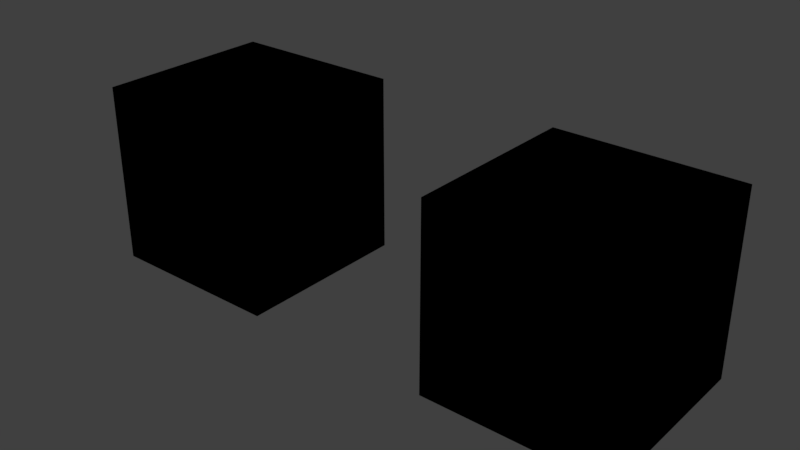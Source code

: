 # Source: test.blend  (saved by Blender 2.78.0; exported with 4.5.12 LTS)
import bpy
from mathutils import Matrix  # noqa: F401  (used for matrix-valued properties, if any)

bpy.ops.wm.read_factory_settings(use_empty=True)
scene = bpy.context.scene
scene.name = 'Scene'

# ---- collections
col_collection_1 = bpy.data.collections.new('Collection 1'); scene.collection.children.link(col_collection_1)

# ---- images (referenced by path relative to the original .blend; pixels are not part of the script)
import os
ASSET_DIR = os.environ.get("B2B_ASSET_DIR", "")  # directory of the original .blend (textures are referenced by path, not embedded)
HERE = os.path.dirname(os.path.abspath(__file__))  # packed textures are extracted next to this script under _unpacked/

def load_image(name, relpath, width, height, colorspace="sRGB"):
    """Load a texture the original file referenced (path relative to the .blend, or extracted next to this script)."""
    p = next((c for c in (os.path.join(HERE, relpath), os.path.join(ASSET_DIR, relpath)) if relpath and os.path.exists(c)), "")
    if p:
        img = bpy.data.images.load(p, check_existing=True)
        img.name = name
    else:  # same state as the original file: an image datablock whose file is absent (Cycles renders it pink)
        img = bpy.data.images.new(name, width, height)
        img.source = "FILE"
        img.filepath = "//" + (relpath or name)
    img.colorspace_settings.name = colorspace
    return img
img_brick_jpg = load_image('brick.jpg', 'tex_test/brick.jpg', 1024, 1024, 'sRGB')

# ---- materials (node trees are filled in below, after node groups)
mat_material_001 = bpy.data.materials.new('Material.001')
mat_material_001.alpha_threshold = 0.0
mat_material_001.roughness = 0.5

# ---- node groups
ng_gltf_metallic_roughness = bpy.data.node_groups.new('glTF Metallic Roughness', 'ShaderNodeTree')
_N = ng_gltf_metallic_roughness.nodes; _L = ng_gltf_metallic_roughness.links

# ---- material node trees
mat_material_001.use_nodes = True; mat_material_001.node_tree.nodes.clear()
_N = mat_material_001.node_tree.nodes; _L = mat_material_001.node_tree.links
n0 = _N.new('ShaderNodeOutputMaterial'); n0.name = 'Material Output'; n0.location = (300, 300)
n1 = _N.new('ShaderNodeGroup'); n1.name = 'Group'; n1.location = (-141, 416)
n1.node_tree = ng_gltf_metallic_roughness
n1.inputs[1].default_value = (1.0, 1.0, 1.0, 1.0)
n1.inputs[2].default_value = (1.0, 1.0, 1.0, 1.0)
n1.inputs[3].default_value = 1.0
n1.inputs[4].default_value = 1.0
n1.inputs[5].default_value = (0.5, 0.5, 1.0, 1.0)
n1.inputs[6].default_value = 1.0
n1.inputs[7].default_value = (1.0, 1.0, 1.0, 1.0)
n1.inputs[8].default_value = 1.0
n1.inputs[9].default_value = (1.0, 1.0, 1.0, 1.0)
n1.inputs[10].default_value = (0.0, 0.0, 0.0, 1.0)
n1.inputs[11].default_value = 1.0
n1.inputs[12].default_value = 0.5
n1.inputs[13].default_value = 0.0
n1.inputs[14].default_value = 0.0
n1.inputs[15].default_value = 0.0
n1.inputs[16].default_value = (0.0, 0.0, 0.0, 1.0)
n2 = _N.new('ShaderNodeTexImage'); n2.name = 'Image Texture'; n2.location = (-444, 480)
n2.width = 140
n2.image = img_brick_jpg
_L.new(n1.outputs[0], n0.inputs[0])
_L.new(n2.outputs[0], n1.inputs[0])
n0.is_active_output = True

# ---- world
world_world = bpy.data.worlds.new('World'); scene.world = world_world
world_world.color = (0.05088, 0.05088, 0.05088)
world_world.use_sun_shadow = False
world_world.sun_shadow_jitter_overblur = 0.0
world_world.cycles.sampling_method = 'MANUAL'

# ---- meshes
me_cube_001 = bpy.data.meshes.new('Cube.001')
me_cube_001.from_pydata([(1.061, -1.0, -1.0), (1.061, -1.0, 1.0), (1.061, 1.0, -1.0), (1.061, 1.0, 1.0), (3.061, -1.0, -1.0), (3.061, -1.0, 1.0), (3.061, 1.0, -1.0), (3.061, 1.0, 1.0), (1.88, -0.4653, 1.0), (1.88, -0.4653, -1.0), (2.063, -0.5015, 1.0), (2.063, -0.5015, -1.0), (1.97, -0.4924, 1.0), (1.97, -0.4924, -1.0), (1.667, 0.2397, 1.0), (1.667, 0.2397, -1.0), (1.726, 0.3119, 1.0), (1.726, 0.3119, -1.0), (1.623, 0.1573, 1.0), (1.623, 0.1573, -1.0), (1.798, 0.3711, 1.0), (1.798, 0.3711, -1.0), (2.063, 0.4514, 1.0), (2.063, 0.4514, -1.0), (2.156, 0.4423, 1.0), (2.156, 0.4423, -1.0), (1.97, 0.4423, 1.0), (1.97, 0.4423, -1.0), (2.53, -0.118, 1.0), (2.53, -0.118, -1.0), (2.4, -0.362, 1.0), (2.4, -0.362, -1.0), (2.327, -0.4212, 1.0), (2.327, -0.4212, -1.0), (2.245, 0.4151, 1.0), (2.245, 0.4151, -1.0), (2.503, -0.2074, 1.0), (2.503, -0.2074, -1.0), (1.667, -0.2898, 1.0), (1.667, -0.2898, -1.0), (1.726, -0.362, 1.0), (1.726, -0.362, -1.0), (2.156, -0.4924, 1.0), (2.156, -0.4924, -1.0), (1.623, -0.2074, 1.0), (1.623, -0.2074, -1.0), (2.503, 0.1573, 1.0), (2.503, 0.1573, -1.0), (2.53, 0.0679, 1.0), (2.53, 0.0679, -1.0), (2.459, 0.2397, 1.0), (2.459, 0.2397, -1.0), (2.539, -0.02506, 1.0), (2.539, -0.02506, -1.0), (1.595, 0.0679, 1.0), (1.595, 0.0679, -1.0), (1.798, -0.4212, 1.0), (1.798, -0.4212, -1.0), (1.88, 0.4151, 1.0), (1.88, 0.4151, -1.0), (1.586, -0.02506, 1.0), (1.586, -0.02506, -1.0), (2.459, -0.2898, 1.0), (2.459, -0.2898, -1.0), (2.4, 0.3119, 1.0), (2.4, 0.3119, -1.0), (2.327, 0.3711, 1.0), (2.327, 0.3711, -1.0), (1.595, -0.118, 1.0), (1.595, -0.118, -1.0), (2.245, -0.4653, 1.0), (2.245, -0.4653, -1.0), (-1.061, -1.0, -1.0), (-1.061, -1.0, 1.0), (-1.061, 1.0, -1.0), (-1.061, 1.0, 1.0), (-3.061, -1.0, -1.0), (-3.061, -1.0, 1.0), (-3.061, 1.0, -1.0), (-3.061, 1.0, 1.0), (-1.88, -0.4653, 1.0), (-1.88, -0.4653, -1.0), (-2.063, -0.5015, 1.0), (-2.063, -0.5015, -1.0), (-1.97, -0.4924, 1.0), (-1.97, -0.4924, -1.0), (-1.667, 0.2397, 1.0), (-1.667, 0.2397, -1.0), (-1.726, 0.3119, 1.0), (-1.726, 0.3119, -1.0), (-1.623, 0.1573, 1.0), (-1.623, 0.1573, -1.0), (-1.798, 0.3711, 1.0), (-1.798, 0.3711, -1.0), (-2.063, 0.4514, 1.0), (-2.063, 0.4514, -1.0), (-2.156, 0.4423, 1.0), (-2.156, 0.4423, -1.0), (-1.97, 0.4423, 1.0), (-1.97, 0.4423, -1.0), (-2.53, -0.118, 1.0), (-2.53, -0.118, -1.0), (-2.4, -0.362, 1.0), (-2.4, -0.362, -1.0), (-2.327, -0.4212, 1.0), (-2.327, -0.4212, -1.0), (-2.245, 0.4151, 1.0), (-2.245, 0.4151, -1.0), (-2.503, -0.2074, 1.0), (-2.503, -0.2074, -1.0), (-1.667, -0.2898, 1.0), (-1.667, -0.2898, -1.0), (-1.726, -0.362, 1.0), (-1.726, -0.362, -1.0), (-2.156, -0.4924, 1.0), (-2.156, -0.4924, -1.0), (-1.623, -0.2074, 1.0), (-1.623, -0.2074, -1.0), (-2.503, 0.1573, 1.0), (-2.503, 0.1573, -1.0), (-2.53, 0.0679, 1.0), (-2.53, 0.0679, -1.0), (-2.459, 0.2397, 1.0), (-2.459, 0.2397, -1.0), (-2.539, -0.02506, 1.0), (-2.539, -0.02506, -1.0), (-1.595, 0.0679, 1.0), (-1.595, 0.0679, -1.0), (-1.798, -0.4212, 1.0), (-1.798, -0.4212, -1.0), (-1.88, 0.4151, 1.0), (-1.88, 0.4151, -1.0), (-1.586, -0.02506, 1.0), (-1.586, -0.02506, -1.0), (-2.459, -0.2898, 1.0), (-2.459, -0.2898, -1.0), (-2.4, 0.3119, 1.0), (-2.4, 0.3119, -1.0), (-2.327, 0.3711, 1.0), (-2.327, 0.3711, -1.0), (-1.595, -0.118, 1.0), (-1.595, -0.118, -1.0), (-2.245, -0.4653, 1.0), (-2.245, -0.4653, -1.0)], [], [(0, 1, 3, 2), (2, 3, 7, 6), (6, 7, 5, 4), (4, 5, 1, 0), (2, 6, 4, 53, 49, 47, 51, 65, 67, 35, 25, 23, 27, 59, 21, 17, 15, 19, 55, 61, 0), (7, 3, 1, 60, 54, 18, 14, 16, 20, 58, 26, 22, 24, 34, 66, 64, 50, 46, 48, 52, 5), (48, 49, 53, 52), (64, 65, 51, 50), (50, 51, 47, 46), (68, 69, 61, 60), (28, 29, 37, 36), (52, 53, 29, 28), (62, 63, 31, 30), (10, 11, 13, 12), (26, 27, 23, 22), (38, 39, 45, 44), (22, 23, 25, 24), (12, 13, 9, 8), (30, 31, 33, 32), (20, 21, 59, 58), (32, 33, 71, 70), (66, 67, 65, 64), (56, 57, 41, 40), (44, 45, 69, 68), (0, 61, 69, 45, 39, 41, 57, 9, 13, 11, 43, 71, 33, 31, 63, 37, 29, 53, 4), (34, 35, 67, 66), (16, 17, 21, 20), (18, 19, 15, 14), (36, 37, 63, 62), (42, 43, 11, 10), (60, 61, 55, 54), (46, 47, 49, 48), (58, 59, 27, 26), (8, 9, 57, 56), (70, 71, 43, 42), (24, 25, 35, 34), (54, 55, 19, 18), (40, 41, 39, 38), (5, 52, 28, 36, 62, 30, 32, 70, 42, 10, 12, 8, 56, 40, 38, 44, 68, 60, 1), (14, 15, 17, 16), (72, 74, 75, 73), (74, 78, 79, 75), (78, 76, 77, 79), (76, 72, 73, 77), (74, 72, 133, 127, 91, 87, 89, 93, 131, 99, 95, 97, 107, 139, 137, 123, 119, 121, 125, 76, 78), (79, 77, 124, 120, 118, 122, 136, 138, 106, 96, 94, 98, 130, 92, 88, 86, 90, 126, 132, 73, 75), (120, 124, 125, 121), (136, 122, 123, 137), (122, 118, 119, 123), (140, 132, 133, 141), (100, 108, 109, 101), (124, 100, 101, 125), (134, 102, 103, 135), (82, 84, 85, 83), (98, 94, 95, 99), (110, 116, 117, 111), (94, 96, 97, 95), (84, 80, 81, 85), (102, 104, 105, 103), (92, 130, 131, 93), (104, 142, 143, 105), (138, 136, 137, 139), (128, 112, 113, 129), (116, 140, 141, 117), (72, 76, 125, 101, 109, 135, 103, 105, 143, 115, 83, 85, 81, 129, 113, 111, 117, 141, 133), (106, 138, 139, 107), (88, 92, 93, 89), (90, 86, 87, 91), (108, 134, 135, 109), (114, 82, 83, 115), (132, 126, 127, 133), (118, 120, 121, 119), (130, 98, 99, 131), (80, 128, 129, 81), (142, 114, 115, 143), (96, 106, 107, 97), (126, 90, 91, 127), (112, 110, 111, 113), (77, 73, 132, 140, 116, 110, 112, 128, 80, 84, 82, 114, 142, 104, 102, 134, 108, 100, 124), (86, 88, 89, 87)])
_uv = me_cube_001.uv_layers.new(name='UVMap')
_uv.uv.foreach_set('vector', [0.0, 0.0, 1.0, 0.0, 1.0, 1.0, 0.0, 1.0, 0.0, 0.0, 1.0, 0.0, 1.0, 1.0, 0.0, 1.0, 0.0, 0.0, 1.0, 0.0, 1.0, 1.0, 0.0, 1.0, 0.0, 0.0, 1.0, 0.0, 1.0, 1.0, 0.0, 1.0, 0.0, 0.0, 1.0, 0.0, 1.0, 1.0, 0.7393, 0.5125, 0.7348, 0.4661, 0.7212, 0.4214, 0.6992, 0.3802, 0.6696, 0.3441, 0.6335, 0.3144, 0.5923, 0.2924, 0.5476, 0.2789, 0.5011, 0.2743, 0.4546, 0.2789, 0.4099, 0.2924, 0.3687, 0.3144, 0.3326, 0.3441, 0.303, 0.3802, 0.281, 0.4214, 0.2674, 0.4661, 0.2629, 0.5125, 0.0, 1.0, 0.0, 0.0, 1.0, 0.0, 1.0, 1.0, 0.7371, 0.5125, 0.7326, 0.4661, 0.719, 0.4214, 0.697, 0.3802, 0.6674, 0.3441, 0.6313, 0.3144, 0.5901, 0.2924, 0.5454, 0.2789, 0.4989, 0.2743, 0.4524, 0.2789, 0.4077, 0.2924, 0.3665, 0.3144, 0.3304, 0.3441, 0.3008, 0.3802, 0.2788, 0.4214, 0.2652, 0.4661, 0.2607, 0.5125, 0.0, 1.0, 0.9967, 0.4415, -0.003295, 0.4415, -0.003295, 0.488, 0.9967, 0.488, 0.9967, 0.3195, -0.003295, 0.3195, -0.003295, 0.3556, 0.9967, 0.3556, 0.9967, 0.3556, -0.003295, 0.3556, -0.003295, 0.3968, 0.9967, 0.3968, 0.9967, 0.5345, -0.003295, 0.5345, -0.003295, 0.488, 0.9967, 0.488, 0.9967, 0.5345, -0.003295, 0.5345, -0.003295, 0.5792, 0.9967, 0.5792, 0.9967, 0.488, -0.003295, 0.488, -0.003295, 0.5345, 0.9967, 0.5345, 0.9967, 0.6204, -0.003295, 0.6204, -0.003295, 0.6565, 0.9967, 0.6565, 0.9967, 0.8424, -0.003295, 0.8424, -0.003295, 0.8888, 0.9967, 0.8888, 0.9967, 0.8888, -0.003295, 0.8888, -0.003295, 0.8424, 0.9967, 0.8424, 0.9967, 0.6204, -0.003295, 0.6204, -0.003295, 0.5792, 0.9967, 0.5792, 0.9967, 0.8424, -0.003295, 0.8424, -0.003295, 0.7959, 0.9967, 0.7959, 0.9967, 0.8888, -0.003295, 0.8888, -0.003295, 0.9335, 0.9967, 0.9335, 0.9967, 0.6739, -0.003295, 0.6739, -0.003295, 0.71, 0.9967, 0.71, 0.9967, 0.9747, -0.003295, 0.9747, -0.003295, 0.9335, 0.9967, 0.9335, 0.9967, 0.71, -0.003295, 0.71, -0.003295, 0.7512, 0.9967, 0.7512, 0.9967, 0.71, -0.003295, 0.71, -0.003295, 0.6739, 0.9967, 0.6739, 0.9967, 0.9747, -0.003295, 0.9747, -0.003295, 1.011, 0.9967, 1.011, 0.9967, 0.5792, -0.003295, 0.5792, -0.003295, 0.5345, 0.9967, 0.5345, 0.0, 1.0, 0.2629, 0.5125, 0.2674, 0.559, 0.281, 0.6037, 0.303, 0.6449, 0.3326, 0.681, 0.3687, 0.7106, 0.4099, 0.7326, 0.4546, 0.7462, 0.5011, 0.7508, 0.5476, 0.7462, 0.5923, 0.7326, 0.6335, 0.7106, 0.6696, 0.681, 0.6992, 0.6449, 0.7212, 0.6037, 0.7348, 0.559, 0.7393, 0.5125, 1.0, 1.0, 0.9967, 0.7512, -0.003295, 0.7512, -0.003295, 0.71, 0.9967, 0.71, 0.9967, 0.01082, -0.003295, 0.01082, -0.003295, -0.02528, 0.9967, -0.02528, 0.9967, 0.3968, -0.003295, 0.3968, -0.003295, 0.3556, 0.9967, 0.3556, 0.9967, 0.5792, -0.003295, 0.5792, -0.003295, 0.6204, 0.9967, 0.6204, 0.9967, 0.7959, -0.003295, 0.7959, -0.003295, 0.8424, 0.9967, 0.8424, 0.9967, 0.488, -0.003295, 0.488, -0.003295, 0.4415, 0.9967, 0.4415, 0.9967, 0.3968, -0.003295, 0.3968, -0.003295, 0.4415, 0.9967, 0.4415, 0.9967, 0.9335, -0.003295, 0.9335, -0.003295, 0.8888, 0.9967, 0.8888, 0.9967, 0.9335, -0.003295, 0.9335, -0.003295, 0.9747, 0.9967, 0.9747, 0.9967, 0.7512, -0.003295, 0.7512, -0.003295, 0.7959, 0.9967, 0.7959, 0.9967, 0.7959, -0.003295, 0.7959, -0.003295, 0.7512, 0.9967, 0.7512, 0.9967, 0.4415, -0.003295, 0.4415, -0.003295, 0.3968, 0.9967, 0.3968, 0.9967, 0.6565, -0.003295, 0.6565, -0.003295, 0.6204, 0.9967, 0.6204, 0.0, 1.0, 0.2607, 0.5125, 0.2652, 0.559, 0.2788, 0.6037, 0.3008, 0.6449, 0.3304, 0.681, 0.3665, 0.7106, 0.4077, 0.7326, 0.4524, 0.7462, 0.4989, 0.7508, 0.5454, 0.7462, 0.5901, 0.7326, 0.6313, 0.7106, 0.6674, 0.681, 0.697, 0.6449, 0.719, 0.6037, 0.7326, 0.559, 0.7371, 0.5125, 1.0, 1.0, 0.9967, 0.3556, -0.003295, 0.3556, -0.003295, 0.3195, 0.9967, 0.3195, 0.0, 0.0, 0.0, 1.0, 1.0, 1.0, 1.0, 0.0, 0.0, 0.0, 0.0, 1.0, 1.0, 1.0, 1.0, 0.0, 0.0, 0.0, 0.0, 1.0, 1.0, 1.0, 1.0, 0.0, 0.0, 0.0, 0.0, 1.0, 1.0, 1.0, 1.0, 0.0, 0.0, 0.0, 0.0, 1.0, 0.2629, 0.5125, 0.2674, 0.4661, 0.281, 0.4214, 0.303, 0.3802, 0.3326, 0.3441, 0.3687, 0.3144, 0.4099, 0.2924, 0.4546, 0.2789, 0.5011, 0.2743, 0.5476, 0.2789, 0.5923, 0.2924, 0.6335, 0.3144, 0.6696, 0.3441, 0.6992, 0.3802, 0.7212, 0.4214, 0.7348, 0.4661, 0.7393, 0.5125, 1.0, 1.0, 1.0, 0.0, 0.0, 0.0, 0.0, 1.0, 0.2607, 0.5125, 0.2652, 0.4661, 0.2788, 0.4214, 0.3008, 0.3802, 0.3304, 0.3441, 0.3665, 0.3144, 0.4077, 0.2924, 0.4524, 0.2789, 0.4989, 0.2743, 0.5454, 0.2789, 0.5901, 0.2924, 0.6313, 0.3144, 0.6674, 0.3441, 0.697, 0.3802, 0.719, 0.4214, 0.7326, 0.4661, 0.7371, 0.5125, 1.0, 1.0, 1.0, 0.0, 0.9967, 0.4415, 0.9967, 0.488, -0.003295, 0.488, -0.003295, 0.4415, 0.9967, 0.3195, 0.9967, 0.3556, -0.003295, 0.3556, -0.003295, 0.3195, 0.9967, 0.3556, 0.9967, 0.3968, -0.003295, 0.3968, -0.003295, 0.3556, 0.9967, 0.5345, 0.9967, 0.488, -0.003295, 0.488, -0.003295, 0.5345, 0.9967, 0.5345, 0.9967, 0.5792, -0.003295, 0.5792, -0.003295, 0.5345, 0.9967, 0.488, 0.9967, 0.5345, -0.003295, 0.5345, -0.003295, 0.488, 0.9967, 0.6204, 0.9967, 0.6565, -0.003295, 0.6565, -0.003295, 0.6204, 0.9967, 0.8424, 0.9967, 0.8888, -0.003295, 0.8888, -0.003295, 0.8424, 0.9967, 0.8888, 0.9967, 0.8424, -0.003295, 0.8424, -0.003295, 0.8888, 0.9967, 0.6204, 0.9967, 0.5792, -0.003295, 0.5792, -0.003295, 0.6204, 0.9967, 0.8424, 0.9967, 0.7959, -0.003295, 0.7959, -0.003295, 0.8424, 0.9967, 0.8888, 0.9967, 0.9335, -0.003295, 0.9335, -0.003295, 0.8888, 0.9967, 0.6739, 0.9967, 0.71, -0.003295, 0.71, -0.003295, 0.6739, 0.9967, 0.9747, 0.9967, 0.9335, -0.003295, 0.9335, -0.003295, 0.9747, 0.9967, 0.71, 0.9967, 0.7512, -0.003295, 0.7512, -0.003295, 0.71, 0.9967, 0.71, 0.9967, 0.6739, -0.003295, 0.6739, -0.003295, 0.71, 0.9967, 0.9747, 0.9967, 1.011, -0.003295, 1.011, -0.003295, 0.9747, 0.9967, 0.5792, 0.9967, 0.5345, -0.003295, 0.5345, -0.003295, 0.5792, 0.0, 1.0, 1.0, 1.0, 0.7393, 0.5125, 0.7348, 0.559, 0.7212, 0.6037, 0.6992, 0.6449, 0.6696, 0.681, 0.6335, 0.7106, 0.5923, 0.7326, 0.5476, 0.7462, 0.5011, 0.7508, 0.4546, 0.7462, 0.4099, 0.7326, 0.3687, 0.7106, 0.3326, 0.681, 0.303, 0.6449, 0.281, 0.6037, 0.2674, 0.559, 0.2629, 0.5125, 0.9967, 0.7512, 0.9967, 0.71, -0.003295, 0.71, -0.003295, 0.7512, 0.9967, 0.01082, 0.9967, -0.02528, -0.003295, -0.02528, -0.003295, 0.01082, 0.9967, 0.3968, 0.9967, 0.3556, -0.003295, 0.3556, -0.003295, 0.3968, 0.9967, 0.5792, 0.9967, 0.6204, -0.003295, 0.6204, -0.003295, 0.5792, 0.9967, 0.7959, 0.9967, 0.8424, -0.003295, 0.8424, -0.003295, 0.7959, 0.9967, 0.488, 0.9967, 0.4415, -0.003295, 0.4415, -0.003295, 0.488, 0.9967, 0.3968, 0.9967, 0.4415, -0.003295, 0.4415, -0.003295, 0.3968, 0.9967, 0.9335, 0.9967, 0.8888, -0.003295, 0.8888, -0.003295, 0.9335, 0.9967, 0.9335, 0.9967, 0.9747, -0.003295, 0.9747, -0.003295, 0.9335, 0.9967, 0.7512, 0.9967, 0.7959, -0.003295, 0.7959, -0.003295, 0.7512, 0.9967, 0.7959, 0.9967, 0.7512, -0.003295, 0.7512, -0.003295, 0.7959, 0.9967, 0.4415, 0.9967, 0.3968, -0.003295, 0.3968, -0.003295, 0.4415, 0.9967, 0.6565, 0.9967, 0.6204, -0.003295, 0.6204, -0.003295, 0.6565, 0.0, 1.0, 1.0, 1.0, 0.7371, 0.5125, 0.7326, 0.559, 0.719, 0.6037, 0.697, 0.6449, 0.6674, 0.681, 0.6313, 0.7106, 0.5901, 0.7326, 0.5454, 0.7462, 0.4989, 0.7508, 0.4524, 0.7462, 0.4077, 0.7326, 0.3665, 0.7106, 0.3304, 0.681, 0.3008, 0.6449, 0.2788, 0.6037, 0.2652, 0.559, 0.2607, 0.5125, 0.9967, 0.3556, 0.9967, 0.3195, -0.003295, 0.3195, -0.003295, 0.3556])
me_cube_001.materials.append(mat_material_001)
me_cube_001.use_remesh_preserve_volume = False
me_cube_001.use_remesh_preserve_attributes = False
me_cube_001.use_mirror_vertex_groups = False
me_cube_001.update()

# ---- objects
ob_cube = bpy.data.objects.new('Cube', me_cube_001)

# ---- transforms, parenting, visibility, modifiers, constraints
ob_cube.location = (-2.797, 0.0, 1.0)
ob_cube.rotation_euler = (-1.571, -0.0, 0.0)
ob_cube.lineart.crease_threshold = 0.0

# ---- collection membership
col_collection_1.objects.link(ob_cube)

# ---- scene / render settings (as saved in the file)
scene.frame_start = 1; scene.frame_end = 250; scene.frame_set(1)
scene.render.engine = 'CYCLES'
scene.render.resolution_percentage = 50
scene.render.dither_intensity = 0.0
scene.cycles.use_denoising = False
scene.cycles.samples = 128
scene.cycles.sampling_pattern = 'TABULATED_SOBOL'
scene.cycles.light_sampling_threshold = 0.0
scene.cycles.use_adaptive_sampling = False
scene.cycles.use_light_tree = False
scene.cycles.blur_glossy = 0.0
scene.cycles.sample_clamp_indirect = 0.0
scene.view_settings.view_transform = 'Standard'
bpy.context.view_layer.update()

# ---- added for rendering (the .blend has no active camera and no usable light): camera, sun
cam_auto = bpy.data.cameras.new('AutoCamera')
cam_auto.lens = 50.0
cam_auto.sensor_width = 36.0
cam_auto.clip_end = 1000.0
ob_auto_camera = bpy.data.objects.new('AutoCamera', cam_auto)
scene.collection.objects.link(ob_auto_camera)
ob_auto_camera.location = (3.44227, -7.48657, 5.99105)
ob_auto_camera.rotation_euler = (1.09748, -7.21219e-08, 0.694738)
scene.camera = ob_auto_camera
light_auto_sun = bpy.data.lights.new('AutoSun', 'SUN')
light_auto_sun.energy = 3.0
light_auto_sun.angle = 0.0523599
ob_auto_sun = bpy.data.objects.new('AutoSun', light_auto_sun)
scene.collection.objects.link(ob_auto_sun)
ob_auto_sun.rotation_euler = (0.872665, 0.174533, 0.523599)
bpy.context.view_layer.update()
